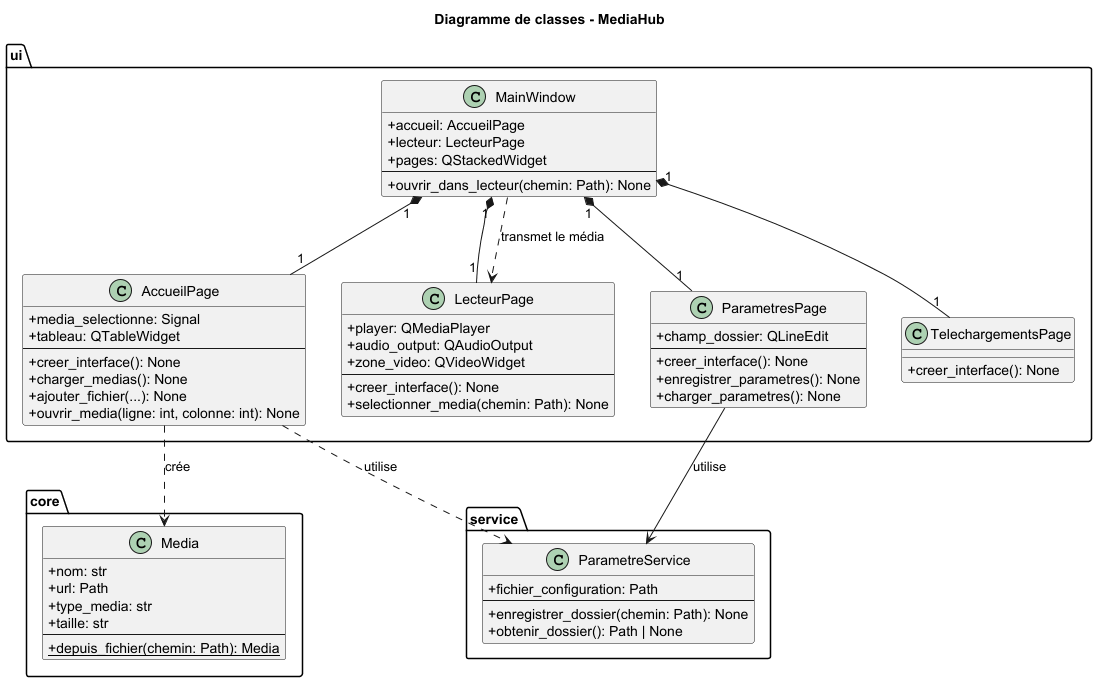

The diagram above was rendered by PlantUML. Its source (embedded in the PNG):
@startuml
skinparam classAttributeIconSize 0

title Diagramme de classes - MediaHub

package "core" {
    class Media {
        + nom: str
        + url: Path
        + type_media: str
        + taille: str
        --
        + {static} depuis_fichier(chemin: Path): Media
    }
}

package "service" {
    class ParametreService {
        + fichier_configuration: Path
        --
        + enregistrer_dossier(chemin: Path): None
        + obtenir_dossier(): Path | None
    }
}

package "ui" {
    class MainWindow {
        + accueil: AccueilPage
        + lecteur: LecteurPage
        + pages: QStackedWidget
        --
        + ouvrir_dans_lecteur(chemin: Path): None
    }

    class AccueilPage {
        + media_selectionne: Signal
        + tableau: QTableWidget
        --
        + creer_interface(): None
        + charger_medias(): None
        + ajouter_fichier(...): None
        + ouvrir_media(ligne: int, colonne: int): None
    }

    class LecteurPage {
        + player: QMediaPlayer
        + audio_output: QAudioOutput
        + zone_video: QVideoWidget
        --
        + creer_interface(): None
        + selectionner_media(chemin: Path): None
    }

    class ParametresPage {
        + champ_dossier: QLineEdit
        --
        + creer_interface(): None
        + enregistrer_parametres(): None
        + charger_parametres(): None
    }

    class TelechargementsPage {
        + creer_interface(): None
    }
}

MainWindow "1" *-- "1" AccueilPage
MainWindow "1" *-- "1" LecteurPage
MainWindow "1" *-- "1" ParametresPage
MainWindow "1" *-- "1" TelechargementsPage

AccueilPage ..> Media : crée
AccueilPage ..> ParametreService : utilise
ParametresPage --> ParametreService : utilise

MainWindow ..> LecteurPage : transmet le média

@enduml